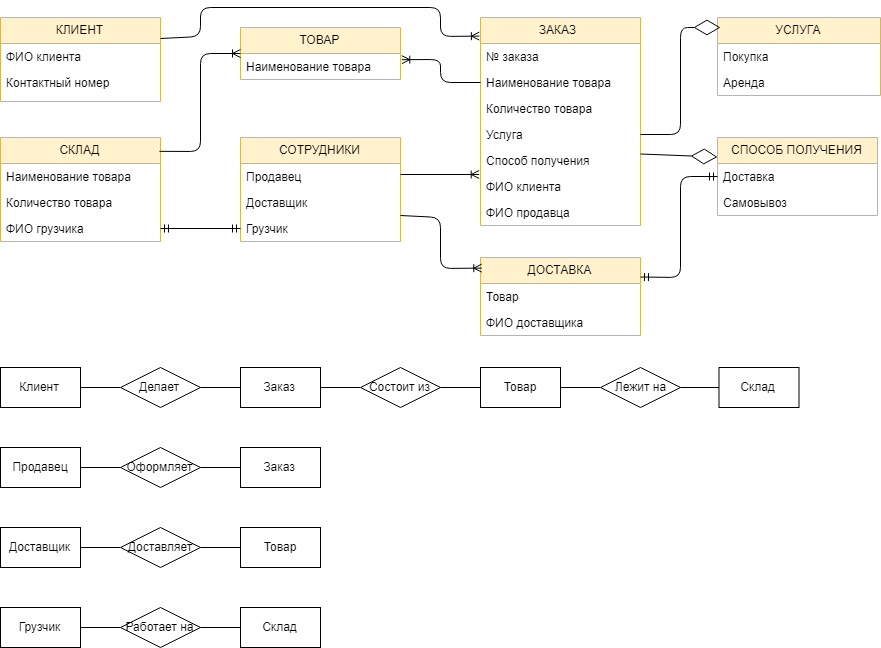

The diagram above was exported from draw.io. Its source (the exported page's mxGraphModel, read from the mxfile embedded in the PNG):
<mxGraphModel dx="1148" dy="666" grid="1" gridSize="10" guides="1" tooltips="1" connect="1" arrows="1" fold="1" page="1" pageScale="1" pageWidth="827" pageHeight="1169" math="0" shadow="0">
  <root>
    <mxCell id="0" />
    <mxCell id="1" parent="0" />
    <mxCell id="4hUW3-fXnNULYzz_EcAX-38" value="КЛИЕНТ" style="swimlane;fontStyle=0;childLayout=stackLayout;horizontal=1;startSize=26;fillColor=#fff2cc;horizontalStack=0;resizeParent=1;resizeParentMax=0;resizeLast=0;collapsible=1;marginBottom=0;strokeColor=#d6b656;" vertex="1" parent="1">
      <mxGeometry x="40" y="50" width="160" height="84" as="geometry">
        <mxRectangle x="40" y="50" width="90" height="26" as="alternateBounds" />
      </mxGeometry>
    </mxCell>
    <mxCell id="4hUW3-fXnNULYzz_EcAX-39" value="ФИО клиента" style="text;strokeColor=none;fillColor=none;align=left;verticalAlign=top;spacingLeft=4;spacingRight=4;overflow=hidden;rotatable=0;points=[[0,0.5],[1,0.5]];portConstraint=eastwest;" vertex="1" parent="4hUW3-fXnNULYzz_EcAX-38">
      <mxGeometry y="26" width="160" height="26" as="geometry" />
    </mxCell>
    <mxCell id="4hUW3-fXnNULYzz_EcAX-41" value="Контактный номер" style="text;strokeColor=none;fillColor=none;align=left;verticalAlign=top;spacingLeft=4;spacingRight=4;overflow=hidden;rotatable=0;points=[[0,0.5],[1,0.5]];portConstraint=eastwest;" vertex="1" parent="4hUW3-fXnNULYzz_EcAX-38">
      <mxGeometry y="52" width="160" height="32" as="geometry" />
    </mxCell>
    <mxCell id="4hUW3-fXnNULYzz_EcAX-42" value="ТОВАР" style="swimlane;fontStyle=0;childLayout=stackLayout;horizontal=1;startSize=26;fillColor=#fff2cc;horizontalStack=0;resizeParent=1;resizeParentMax=0;resizeLast=0;collapsible=1;marginBottom=0;strokeColor=#d6b656;" vertex="1" parent="1">
      <mxGeometry x="280" y="60" width="160" height="52" as="geometry" />
    </mxCell>
    <mxCell id="4hUW3-fXnNULYzz_EcAX-43" value="Наименование товара" style="text;strokeColor=none;fillColor=none;align=left;verticalAlign=top;spacingLeft=4;spacingRight=4;overflow=hidden;rotatable=0;points=[[0,0.5],[1,0.5]];portConstraint=eastwest;" vertex="1" parent="4hUW3-fXnNULYzz_EcAX-42">
      <mxGeometry y="26" width="160" height="26" as="geometry" />
    </mxCell>
    <mxCell id="4hUW3-fXnNULYzz_EcAX-46" value="ЗАКАЗ" style="swimlane;fontStyle=0;childLayout=stackLayout;horizontal=1;startSize=26;fillColor=#fff2cc;horizontalStack=0;resizeParent=1;resizeParentMax=0;resizeLast=0;collapsible=1;marginBottom=0;strokeColor=#d6b656;spacingRight=4;" vertex="1" parent="1">
      <mxGeometry x="520" y="50" width="160" height="208" as="geometry" />
    </mxCell>
    <mxCell id="4hUW3-fXnNULYzz_EcAX-47" value="№ заказа" style="text;strokeColor=none;fillColor=none;align=left;verticalAlign=top;spacingLeft=4;spacingRight=4;overflow=hidden;rotatable=0;points=[[0,0.5],[1,0.5]];portConstraint=eastwest;" vertex="1" parent="4hUW3-fXnNULYzz_EcAX-46">
      <mxGeometry y="26" width="160" height="26" as="geometry" />
    </mxCell>
    <mxCell id="4hUW3-fXnNULYzz_EcAX-48" value="Наименование товара" style="text;strokeColor=none;fillColor=none;align=left;verticalAlign=top;spacingLeft=4;spacingRight=4;overflow=hidden;rotatable=0;points=[[0,0.5],[1,0.5]];portConstraint=eastwest;" vertex="1" parent="4hUW3-fXnNULYzz_EcAX-46">
      <mxGeometry y="52" width="160" height="26" as="geometry" />
    </mxCell>
    <mxCell id="4hUW3-fXnNULYzz_EcAX-49" value="Количество товара&#10;" style="text;strokeColor=none;fillColor=none;align=left;verticalAlign=top;spacingLeft=4;spacingRight=4;overflow=hidden;rotatable=0;points=[[0,0.5],[1,0.5]];portConstraint=eastwest;" vertex="1" parent="4hUW3-fXnNULYzz_EcAX-46">
      <mxGeometry y="78" width="160" height="26" as="geometry" />
    </mxCell>
    <mxCell id="4hUW3-fXnNULYzz_EcAX-51" value="Услуга" style="text;html=1;strokeColor=none;fillColor=none;align=left;verticalAlign=top;whiteSpace=wrap;rounded=0;spacingLeft=4;spacingRight=4;" vertex="1" parent="4hUW3-fXnNULYzz_EcAX-46">
      <mxGeometry y="104" width="160" height="26" as="geometry" />
    </mxCell>
    <mxCell id="4hUW3-fXnNULYzz_EcAX-50" value="Способ получения" style="text;html=1;strokeColor=none;fillColor=none;align=left;verticalAlign=top;whiteSpace=wrap;rounded=0;spacingLeft=4;" vertex="1" parent="4hUW3-fXnNULYzz_EcAX-46">
      <mxGeometry y="130" width="160" height="26" as="geometry" />
    </mxCell>
    <mxCell id="4hUW3-fXnNULYzz_EcAX-53" value="ФИО клиента" style="text;html=1;strokeColor=none;fillColor=none;align=left;verticalAlign=top;whiteSpace=wrap;rounded=0;spacingLeft=4;spacingRight=4;" vertex="1" parent="4hUW3-fXnNULYzz_EcAX-46">
      <mxGeometry y="156" width="160" height="26" as="geometry" />
    </mxCell>
    <mxCell id="4hUW3-fXnNULYzz_EcAX-52" value="ФИО продавца" style="text;html=1;strokeColor=none;fillColor=none;align=left;verticalAlign=top;whiteSpace=wrap;rounded=0;spacingLeft=4;spacingRight=4;" vertex="1" parent="4hUW3-fXnNULYzz_EcAX-46">
      <mxGeometry y="182" width="160" height="26" as="geometry" />
    </mxCell>
    <mxCell id="4hUW3-fXnNULYzz_EcAX-54" value="УСЛУГА" style="swimlane;fontStyle=0;childLayout=stackLayout;horizontal=1;startSize=26;fillColor=#fff2cc;horizontalStack=0;resizeParent=1;resizeParentMax=0;resizeLast=0;collapsible=1;marginBottom=0;align=center;strokeColor=#d6b656;" vertex="1" parent="1">
      <mxGeometry x="757" y="50" width="163" height="78" as="geometry" />
    </mxCell>
    <mxCell id="4hUW3-fXnNULYzz_EcAX-55" value="Покупка" style="text;strokeColor=none;fillColor=none;align=left;verticalAlign=top;spacingLeft=4;spacingRight=4;overflow=hidden;rotatable=0;points=[[0,0.5],[1,0.5]];portConstraint=eastwest;" vertex="1" parent="4hUW3-fXnNULYzz_EcAX-54">
      <mxGeometry y="26" width="163" height="26" as="geometry" />
    </mxCell>
    <mxCell id="4hUW3-fXnNULYzz_EcAX-56" value="Аренда" style="text;strokeColor=none;fillColor=none;align=left;verticalAlign=top;spacingLeft=4;spacingRight=4;overflow=hidden;rotatable=0;points=[[0,0.5],[1,0.5]];portConstraint=eastwest;" vertex="1" parent="4hUW3-fXnNULYzz_EcAX-54">
      <mxGeometry y="52" width="163" height="26" as="geometry" />
    </mxCell>
    <mxCell id="4hUW3-fXnNULYzz_EcAX-58" value="СКЛАД" style="swimlane;fontStyle=0;childLayout=stackLayout;horizontal=1;startSize=26;fillColor=#fff2cc;horizontalStack=0;resizeParent=1;resizeParentMax=0;resizeLast=0;collapsible=1;marginBottom=0;align=center;strokeColor=#d6b656;" vertex="1" parent="1">
      <mxGeometry x="40" y="170" width="160" height="104" as="geometry" />
    </mxCell>
    <mxCell id="4hUW3-fXnNULYzz_EcAX-59" value="Наименование товара" style="text;strokeColor=none;fillColor=none;align=left;verticalAlign=top;spacingLeft=4;spacingRight=4;overflow=hidden;rotatable=0;points=[[0,0.5],[1,0.5]];portConstraint=eastwest;" vertex="1" parent="4hUW3-fXnNULYzz_EcAX-58">
      <mxGeometry y="26" width="160" height="26" as="geometry" />
    </mxCell>
    <mxCell id="4hUW3-fXnNULYzz_EcAX-60" value="Количество товара" style="text;strokeColor=none;fillColor=none;align=left;verticalAlign=top;spacingLeft=4;spacingRight=4;overflow=hidden;rotatable=0;points=[[0,0.5],[1,0.5]];portConstraint=eastwest;" vertex="1" parent="4hUW3-fXnNULYzz_EcAX-58">
      <mxGeometry y="52" width="160" height="26" as="geometry" />
    </mxCell>
    <mxCell id="4hUW3-fXnNULYzz_EcAX-61" value="ФИО грузчика" style="text;strokeColor=none;fillColor=none;align=left;verticalAlign=top;spacingLeft=4;spacingRight=4;overflow=hidden;rotatable=0;points=[[0,0.5],[1,0.5]];portConstraint=eastwest;" vertex="1" parent="4hUW3-fXnNULYzz_EcAX-58">
      <mxGeometry y="78" width="160" height="26" as="geometry" />
    </mxCell>
    <mxCell id="4hUW3-fXnNULYzz_EcAX-62" value="СОТРУДНИКИ" style="swimlane;fontStyle=0;childLayout=stackLayout;horizontal=1;startSize=26;fillColor=#fff2cc;horizontalStack=0;resizeParent=1;resizeParentMax=0;resizeLast=0;collapsible=1;marginBottom=0;align=center;strokeColor=#d6b656;" vertex="1" parent="1">
      <mxGeometry x="280" y="170" width="160" height="104" as="geometry" />
    </mxCell>
    <mxCell id="4hUW3-fXnNULYzz_EcAX-63" value="Продавец" style="text;strokeColor=none;fillColor=none;align=left;verticalAlign=top;spacingLeft=4;spacingRight=4;overflow=hidden;rotatable=0;points=[[0,0.5],[1,0.5]];portConstraint=eastwest;" vertex="1" parent="4hUW3-fXnNULYzz_EcAX-62">
      <mxGeometry y="26" width="160" height="26" as="geometry" />
    </mxCell>
    <mxCell id="4hUW3-fXnNULYzz_EcAX-64" value="Доставщик" style="text;strokeColor=none;fillColor=none;align=left;verticalAlign=top;spacingLeft=4;spacingRight=4;overflow=hidden;rotatable=0;points=[[0,0.5],[1,0.5]];portConstraint=eastwest;" vertex="1" parent="4hUW3-fXnNULYzz_EcAX-62">
      <mxGeometry y="52" width="160" height="26" as="geometry" />
    </mxCell>
    <mxCell id="4hUW3-fXnNULYzz_EcAX-65" value="Грузчик" style="text;strokeColor=none;fillColor=none;align=left;verticalAlign=top;spacingLeft=4;spacingRight=4;overflow=hidden;rotatable=0;points=[[0,0.5],[1,0.5]];portConstraint=eastwest;" vertex="1" parent="4hUW3-fXnNULYzz_EcAX-62">
      <mxGeometry y="78" width="160" height="26" as="geometry" />
    </mxCell>
    <mxCell id="4hUW3-fXnNULYzz_EcAX-66" value="СПОСОБ ПОЛУЧЕНИЯ" style="swimlane;fontStyle=0;childLayout=stackLayout;horizontal=1;startSize=26;fillColor=#fff2cc;horizontalStack=0;resizeParent=1;resizeParentMax=0;resizeLast=0;collapsible=1;marginBottom=0;align=center;strokeColor=#d6b656;" vertex="1" parent="1">
      <mxGeometry x="757" y="170" width="160" height="78" as="geometry" />
    </mxCell>
    <mxCell id="4hUW3-fXnNULYzz_EcAX-67" value="Доставка" style="text;strokeColor=none;fillColor=none;align=left;verticalAlign=top;spacingLeft=4;spacingRight=4;overflow=hidden;rotatable=0;points=[[0,0.5],[1,0.5]];portConstraint=eastwest;" vertex="1" parent="4hUW3-fXnNULYzz_EcAX-66">
      <mxGeometry y="26" width="160" height="26" as="geometry" />
    </mxCell>
    <mxCell id="4hUW3-fXnNULYzz_EcAX-68" value="Самовывоз" style="text;strokeColor=none;fillColor=none;align=left;verticalAlign=top;spacingLeft=4;spacingRight=4;overflow=hidden;rotatable=0;points=[[0,0.5],[1,0.5]];portConstraint=eastwest;" vertex="1" parent="4hUW3-fXnNULYzz_EcAX-66">
      <mxGeometry y="52" width="160" height="26" as="geometry" />
    </mxCell>
    <mxCell id="4hUW3-fXnNULYzz_EcAX-70" value="ДОСТАВКА" style="swimlane;fontStyle=0;childLayout=stackLayout;horizontal=1;startSize=26;fillColor=#fff2cc;horizontalStack=0;resizeParent=1;resizeParentMax=0;resizeLast=0;collapsible=1;marginBottom=0;align=center;strokeColor=#d6b656;" vertex="1" parent="1">
      <mxGeometry x="520" y="290" width="160" height="78" as="geometry" />
    </mxCell>
    <mxCell id="4hUW3-fXnNULYzz_EcAX-71" value="Товар" style="text;strokeColor=none;fillColor=none;align=left;verticalAlign=top;spacingLeft=4;spacingRight=4;overflow=hidden;rotatable=0;points=[[0,0.5],[1,0.5]];portConstraint=eastwest;" vertex="1" parent="4hUW3-fXnNULYzz_EcAX-70">
      <mxGeometry y="26" width="160" height="26" as="geometry" />
    </mxCell>
    <mxCell id="4hUW3-fXnNULYzz_EcAX-72" value="ФИО доставщика" style="text;strokeColor=none;fillColor=none;align=left;verticalAlign=top;spacingLeft=4;spacingRight=4;overflow=hidden;rotatable=0;points=[[0,0.5],[1,0.5]];portConstraint=eastwest;" vertex="1" parent="4hUW3-fXnNULYzz_EcAX-70">
      <mxGeometry y="52" width="160" height="26" as="geometry" />
    </mxCell>
    <mxCell id="4hUW3-fXnNULYzz_EcAX-74" value="" style="endArrow=diamondThin;endFill=0;endSize=24;html=1;entryX=0.018;entryY=0.128;entryDx=0;entryDy=0;entryPerimeter=0;exitX=1;exitY=0.5;exitDx=0;exitDy=0;" edge="1" parent="1" source="4hUW3-fXnNULYzz_EcAX-51" target="4hUW3-fXnNULYzz_EcAX-54">
      <mxGeometry width="160" relative="1" as="geometry">
        <mxPoint x="630" y="380" as="sourcePoint" />
        <mxPoint x="790" y="380" as="targetPoint" />
        <Array as="points">
          <mxPoint x="720" y="167" />
          <mxPoint x="720" y="60" />
        </Array>
      </mxGeometry>
    </mxCell>
    <mxCell id="4hUW3-fXnNULYzz_EcAX-75" value="" style="endArrow=diamondThin;endFill=0;endSize=24;html=1;exitX=1;exitY=0.25;exitDx=0;exitDy=0;entryX=0;entryY=0.25;entryDx=0;entryDy=0;" edge="1" parent="1" source="4hUW3-fXnNULYzz_EcAX-50" target="4hUW3-fXnNULYzz_EcAX-66">
      <mxGeometry width="160" relative="1" as="geometry">
        <mxPoint x="40" y="390" as="sourcePoint" />
        <mxPoint x="740" y="210" as="targetPoint" />
      </mxGeometry>
    </mxCell>
    <mxCell id="4hUW3-fXnNULYzz_EcAX-90" value="" style="fontSize=12;html=1;endArrow=ERoneToMany;exitX=1;exitY=0.25;exitDx=0;exitDy=0;entryX=-0.007;entryY=-0.285;entryDx=0;entryDy=0;entryPerimeter=0;" edge="1" parent="1" source="4hUW3-fXnNULYzz_EcAX-38" target="4hUW3-fXnNULYzz_EcAX-47">
      <mxGeometry width="100" height="100" relative="1" as="geometry">
        <mxPoint x="220" y="80" as="sourcePoint" />
        <mxPoint x="140" y="390" as="targetPoint" />
        <Array as="points">
          <mxPoint x="240" y="69" />
          <mxPoint x="240" y="40" />
          <mxPoint x="480" y="40" />
          <mxPoint x="480" y="69" />
        </Array>
      </mxGeometry>
    </mxCell>
    <mxCell id="4hUW3-fXnNULYzz_EcAX-91" value="" style="fontSize=12;html=1;endArrow=ERoneToMany;exitX=0.993;exitY=0.133;exitDx=0;exitDy=0;exitPerimeter=0;entryX=0;entryY=0.5;entryDx=0;entryDy=0;" edge="1" parent="1" source="4hUW3-fXnNULYzz_EcAX-58" target="4hUW3-fXnNULYzz_EcAX-42">
      <mxGeometry width="100" height="100" relative="1" as="geometry">
        <mxPoint x="220" y="180" as="sourcePoint" />
        <mxPoint x="270" y="86" as="targetPoint" />
        <Array as="points">
          <mxPoint x="240" y="184" />
          <mxPoint x="240" y="86" />
        </Array>
      </mxGeometry>
    </mxCell>
    <mxCell id="4hUW3-fXnNULYzz_EcAX-94" value="" style="fontSize=12;html=1;endArrow=ERoneToMany;exitX=0;exitY=0.5;exitDx=0;exitDy=0;entryX=1.008;entryY=0.238;entryDx=0;entryDy=0;entryPerimeter=0;" edge="1" parent="1" source="4hUW3-fXnNULYzz_EcAX-48" target="4hUW3-fXnNULYzz_EcAX-43">
      <mxGeometry width="100" height="100" relative="1" as="geometry">
        <mxPoint x="510" y="141" as="sourcePoint" />
        <mxPoint x="460" y="140" as="targetPoint" />
        <Array as="points">
          <mxPoint x="480" y="115" />
          <mxPoint x="480" y="92" />
        </Array>
      </mxGeometry>
    </mxCell>
    <mxCell id="4hUW3-fXnNULYzz_EcAX-95" value="" style="fontSize=12;html=1;endArrow=ERoneToMany;entryX=-0.008;entryY=0.038;entryDx=0;entryDy=0;entryPerimeter=0;" edge="1" parent="1" target="4hUW3-fXnNULYzz_EcAX-53">
      <mxGeometry width="100" height="100" relative="1" as="geometry">
        <mxPoint x="440" y="207" as="sourcePoint" />
        <mxPoint x="140" y="390" as="targetPoint" />
      </mxGeometry>
    </mxCell>
    <mxCell id="4hUW3-fXnNULYzz_EcAX-96" value="" style="fontSize=12;html=1;endArrow=ERoneToMany;entryX=0.008;entryY=0.136;entryDx=0;entryDy=0;entryPerimeter=0;exitX=1;exitY=0.75;exitDx=0;exitDy=0;" edge="1" parent="1" source="4hUW3-fXnNULYzz_EcAX-62" target="4hUW3-fXnNULYzz_EcAX-70">
      <mxGeometry width="100" height="100" relative="1" as="geometry">
        <mxPoint x="460" y="250" as="sourcePoint" />
        <mxPoint x="500" y="329" as="targetPoint" />
        <Array as="points">
          <mxPoint x="480" y="250" />
          <mxPoint x="480" y="301" />
        </Array>
      </mxGeometry>
    </mxCell>
    <mxCell id="4hUW3-fXnNULYzz_EcAX-98" value="" style="fontSize=12;html=1;endArrow=ERmandOne;startArrow=ERmandOne;exitX=0;exitY=0.5;exitDx=0;exitDy=0;entryX=1;entryY=0.5;entryDx=0;entryDy=0;" edge="1" parent="1" source="4hUW3-fXnNULYzz_EcAX-65" target="4hUW3-fXnNULYzz_EcAX-61">
      <mxGeometry width="100" height="100" relative="1" as="geometry">
        <mxPoint x="40" y="490" as="sourcePoint" />
        <mxPoint x="140" y="390" as="targetPoint" />
      </mxGeometry>
    </mxCell>
    <mxCell id="4hUW3-fXnNULYzz_EcAX-99" value="" style="fontSize=12;html=1;endArrow=ERmandOne;startArrow=ERmandOne;exitX=1;exitY=0.25;exitDx=0;exitDy=0;entryX=0;entryY=0.5;entryDx=0;entryDy=0;" edge="1" parent="1" source="4hUW3-fXnNULYzz_EcAX-70" target="4hUW3-fXnNULYzz_EcAX-67">
      <mxGeometry width="100" height="100" relative="1" as="geometry">
        <mxPoint x="40" y="490" as="sourcePoint" />
        <mxPoint x="740" y="230" as="targetPoint" />
        <Array as="points">
          <mxPoint x="720" y="310" />
          <mxPoint x="720" y="209" />
        </Array>
      </mxGeometry>
    </mxCell>
    <mxCell id="4hUW3-fXnNULYzz_EcAX-100" value="Клиент" style="rounded=0;whiteSpace=wrap;html=1;align=center;" vertex="1" parent="1">
      <mxGeometry x="40" y="400" width="80" height="40" as="geometry" />
    </mxCell>
    <mxCell id="4hUW3-fXnNULYzz_EcAX-101" value="Делает" style="rhombus;whiteSpace=wrap;html=1;align=center;" vertex="1" parent="1">
      <mxGeometry x="160" y="400" width="80" height="40" as="geometry" />
    </mxCell>
    <mxCell id="4hUW3-fXnNULYzz_EcAX-102" value="Заказ" style="rounded=0;whiteSpace=wrap;html=1;align=center;" vertex="1" parent="1">
      <mxGeometry x="280" y="400" width="80" height="40" as="geometry" />
    </mxCell>
    <mxCell id="4hUW3-fXnNULYzz_EcAX-104" value="Состоит из" style="rhombus;whiteSpace=wrap;html=1;align=center;" vertex="1" parent="1">
      <mxGeometry x="400" y="400" width="80" height="40" as="geometry" />
    </mxCell>
    <mxCell id="4hUW3-fXnNULYzz_EcAX-106" value="Товар" style="rounded=0;whiteSpace=wrap;html=1;align=center;" vertex="1" parent="1">
      <mxGeometry x="520" y="400" width="80" height="40" as="geometry" />
    </mxCell>
    <mxCell id="4hUW3-fXnNULYzz_EcAX-107" value="Склад" style="rounded=0;whiteSpace=wrap;html=1;align=center;" vertex="1" parent="1">
      <mxGeometry x="758.5" y="400" width="80" height="40" as="geometry" />
    </mxCell>
    <mxCell id="4hUW3-fXnNULYzz_EcAX-108" value="Лежит на" style="rhombus;whiteSpace=wrap;html=1;align=center;" vertex="1" parent="1">
      <mxGeometry x="640" y="400" width="80" height="40" as="geometry" />
    </mxCell>
    <mxCell id="4hUW3-fXnNULYzz_EcAX-109" value="" style="endArrow=none;html=1;exitX=1;exitY=0.5;exitDx=0;exitDy=0;entryX=0;entryY=0.5;entryDx=0;entryDy=0;" edge="1" parent="1" source="4hUW3-fXnNULYzz_EcAX-100" target="4hUW3-fXnNULYzz_EcAX-101">
      <mxGeometry width="50" height="50" relative="1" as="geometry">
        <mxPoint x="40" y="510" as="sourcePoint" />
        <mxPoint x="90" y="460" as="targetPoint" />
      </mxGeometry>
    </mxCell>
    <mxCell id="4hUW3-fXnNULYzz_EcAX-110" value="" style="endArrow=none;html=1;exitX=1;exitY=0.5;exitDx=0;exitDy=0;entryX=0;entryY=0.5;entryDx=0;entryDy=0;" edge="1" parent="1" source="4hUW3-fXnNULYzz_EcAX-101" target="4hUW3-fXnNULYzz_EcAX-102">
      <mxGeometry width="50" height="50" relative="1" as="geometry">
        <mxPoint x="40" y="510" as="sourcePoint" />
        <mxPoint x="90" y="460" as="targetPoint" />
      </mxGeometry>
    </mxCell>
    <mxCell id="4hUW3-fXnNULYzz_EcAX-111" value="" style="endArrow=none;html=1;exitX=1;exitY=0.5;exitDx=0;exitDy=0;entryX=0;entryY=0.5;entryDx=0;entryDy=0;" edge="1" parent="1" source="4hUW3-fXnNULYzz_EcAX-102" target="4hUW3-fXnNULYzz_EcAX-104">
      <mxGeometry width="50" height="50" relative="1" as="geometry">
        <mxPoint x="40" y="510" as="sourcePoint" />
        <mxPoint x="90" y="460" as="targetPoint" />
      </mxGeometry>
    </mxCell>
    <mxCell id="4hUW3-fXnNULYzz_EcAX-112" value="" style="endArrow=none;html=1;exitX=1;exitY=0.5;exitDx=0;exitDy=0;entryX=0;entryY=0.5;entryDx=0;entryDy=0;" edge="1" parent="1" source="4hUW3-fXnNULYzz_EcAX-104" target="4hUW3-fXnNULYzz_EcAX-106">
      <mxGeometry width="50" height="50" relative="1" as="geometry">
        <mxPoint x="40" y="510" as="sourcePoint" />
        <mxPoint x="90" y="460" as="targetPoint" />
      </mxGeometry>
    </mxCell>
    <mxCell id="4hUW3-fXnNULYzz_EcAX-113" value="" style="endArrow=none;html=1;exitX=1;exitY=0.5;exitDx=0;exitDy=0;entryX=0;entryY=0.5;entryDx=0;entryDy=0;" edge="1" parent="1" source="4hUW3-fXnNULYzz_EcAX-106" target="4hUW3-fXnNULYzz_EcAX-108">
      <mxGeometry width="50" height="50" relative="1" as="geometry">
        <mxPoint x="40" y="510" as="sourcePoint" />
        <mxPoint x="90" y="460" as="targetPoint" />
      </mxGeometry>
    </mxCell>
    <mxCell id="4hUW3-fXnNULYzz_EcAX-114" value="" style="endArrow=none;html=1;exitX=1;exitY=0.5;exitDx=0;exitDy=0;entryX=0;entryY=0.5;entryDx=0;entryDy=0;" edge="1" parent="1" source="4hUW3-fXnNULYzz_EcAX-108" target="4hUW3-fXnNULYzz_EcAX-107">
      <mxGeometry width="50" height="50" relative="1" as="geometry">
        <mxPoint x="40" y="510" as="sourcePoint" />
        <mxPoint x="90" y="460" as="targetPoint" />
      </mxGeometry>
    </mxCell>
    <mxCell id="4hUW3-fXnNULYzz_EcAX-116" value="Продавец" style="rounded=0;whiteSpace=wrap;html=1;align=center;" vertex="1" parent="1">
      <mxGeometry x="40" y="480" width="80" height="40" as="geometry" />
    </mxCell>
    <mxCell id="4hUW3-fXnNULYzz_EcAX-117" value="Заказ" style="rounded=0;whiteSpace=wrap;html=1;align=center;" vertex="1" parent="1">
      <mxGeometry x="280" y="480" width="80" height="40" as="geometry" />
    </mxCell>
    <mxCell id="4hUW3-fXnNULYzz_EcAX-118" value="Доставщик" style="rounded=0;whiteSpace=wrap;html=1;align=center;" vertex="1" parent="1">
      <mxGeometry x="40" y="560" width="80" height="40" as="geometry" />
    </mxCell>
    <mxCell id="4hUW3-fXnNULYzz_EcAX-119" value="Товар" style="rounded=0;whiteSpace=wrap;html=1;align=center;" vertex="1" parent="1">
      <mxGeometry x="280" y="560" width="80" height="40" as="geometry" />
    </mxCell>
    <mxCell id="4hUW3-fXnNULYzz_EcAX-121" value="Грузчик" style="rounded=0;whiteSpace=wrap;html=1;align=center;" vertex="1" parent="1">
      <mxGeometry x="40" y="640" width="80" height="40" as="geometry" />
    </mxCell>
    <mxCell id="4hUW3-fXnNULYzz_EcAX-122" value="Склад" style="rounded=0;whiteSpace=wrap;html=1;align=center;" vertex="1" parent="1">
      <mxGeometry x="280" y="640" width="80" height="40" as="geometry" />
    </mxCell>
    <mxCell id="4hUW3-fXnNULYzz_EcAX-125" value="Оформляет" style="rhombus;whiteSpace=wrap;html=1;align=center;" vertex="1" parent="1">
      <mxGeometry x="160" y="480" width="80" height="40" as="geometry" />
    </mxCell>
    <mxCell id="4hUW3-fXnNULYzz_EcAX-126" value="Доставляет" style="rhombus;whiteSpace=wrap;html=1;align=center;" vertex="1" parent="1">
      <mxGeometry x="160" y="560" width="80" height="40" as="geometry" />
    </mxCell>
    <mxCell id="4hUW3-fXnNULYzz_EcAX-127" value="Работает на" style="rhombus;whiteSpace=wrap;html=1;align=center;" vertex="1" parent="1">
      <mxGeometry x="160" y="640" width="80" height="40" as="geometry" />
    </mxCell>
    <mxCell id="4hUW3-fXnNULYzz_EcAX-128" value="" style="endArrow=none;html=1;exitX=1;exitY=0.5;exitDx=0;exitDy=0;entryX=0;entryY=0.5;entryDx=0;entryDy=0;" edge="1" parent="1" source="4hUW3-fXnNULYzz_EcAX-116" target="4hUW3-fXnNULYzz_EcAX-125">
      <mxGeometry width="50" height="50" relative="1" as="geometry">
        <mxPoint x="40" y="750" as="sourcePoint" />
        <mxPoint x="90" y="700" as="targetPoint" />
      </mxGeometry>
    </mxCell>
    <mxCell id="4hUW3-fXnNULYzz_EcAX-129" value="" style="endArrow=none;html=1;exitX=1;exitY=0.5;exitDx=0;exitDy=0;entryX=0;entryY=0.5;entryDx=0;entryDy=0;" edge="1" parent="1" source="4hUW3-fXnNULYzz_EcAX-125" target="4hUW3-fXnNULYzz_EcAX-117">
      <mxGeometry width="50" height="50" relative="1" as="geometry">
        <mxPoint x="40" y="750" as="sourcePoint" />
        <mxPoint x="90" y="700" as="targetPoint" />
      </mxGeometry>
    </mxCell>
    <mxCell id="4hUW3-fXnNULYzz_EcAX-130" value="" style="endArrow=none;html=1;exitX=1;exitY=0.5;exitDx=0;exitDy=0;entryX=0;entryY=0.5;entryDx=0;entryDy=0;" edge="1" parent="1" source="4hUW3-fXnNULYzz_EcAX-118" target="4hUW3-fXnNULYzz_EcAX-126">
      <mxGeometry width="50" height="50" relative="1" as="geometry">
        <mxPoint x="40" y="750" as="sourcePoint" />
        <mxPoint x="90" y="700" as="targetPoint" />
      </mxGeometry>
    </mxCell>
    <mxCell id="4hUW3-fXnNULYzz_EcAX-131" value="" style="endArrow=none;html=1;exitX=1;exitY=0.5;exitDx=0;exitDy=0;entryX=0;entryY=0.5;entryDx=0;entryDy=0;" edge="1" parent="1" source="4hUW3-fXnNULYzz_EcAX-126" target="4hUW3-fXnNULYzz_EcAX-119">
      <mxGeometry width="50" height="50" relative="1" as="geometry">
        <mxPoint x="40" y="750" as="sourcePoint" />
        <mxPoint x="90" y="700" as="targetPoint" />
      </mxGeometry>
    </mxCell>
    <mxCell id="4hUW3-fXnNULYzz_EcAX-132" value="" style="endArrow=none;html=1;exitX=1;exitY=0.5;exitDx=0;exitDy=0;entryX=0;entryY=0.5;entryDx=0;entryDy=0;" edge="1" parent="1" source="4hUW3-fXnNULYzz_EcAX-121" target="4hUW3-fXnNULYzz_EcAX-127">
      <mxGeometry width="50" height="50" relative="1" as="geometry">
        <mxPoint x="40" y="750" as="sourcePoint" />
        <mxPoint x="90" y="700" as="targetPoint" />
      </mxGeometry>
    </mxCell>
    <mxCell id="4hUW3-fXnNULYzz_EcAX-133" value="" style="endArrow=none;html=1;exitX=1;exitY=0.5;exitDx=0;exitDy=0;entryX=0;entryY=0.5;entryDx=0;entryDy=0;" edge="1" parent="1" source="4hUW3-fXnNULYzz_EcAX-127" target="4hUW3-fXnNULYzz_EcAX-122">
      <mxGeometry width="50" height="50" relative="1" as="geometry">
        <mxPoint x="40" y="750" as="sourcePoint" />
        <mxPoint x="90" y="700" as="targetPoint" />
      </mxGeometry>
    </mxCell>
  </root>
</mxGraphModel>